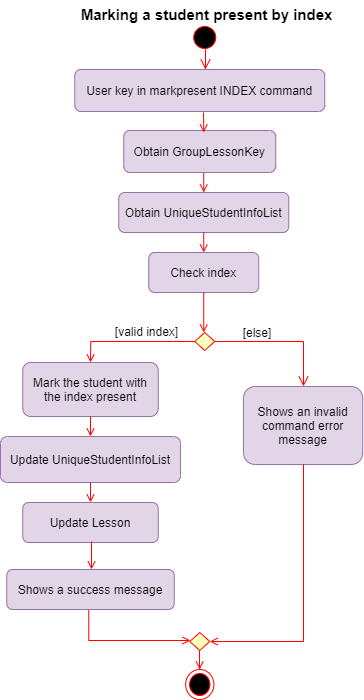

The diagram above was exported from draw.io. Its source (the exported page's mxGraphModel, read from the mxfile embedded in the PNG):
<mxGraphModel dx="925" dy="502" grid="0" gridSize="10" guides="1" tooltips="1" connect="1" arrows="1" fold="1" page="1" pageScale="1" pageWidth="583" pageHeight="413" background="#ffffff" math="0" shadow="0">
  <root>
    <mxCell id="0" />
    <mxCell id="1" parent="0" />
    <mxCell id="30" value="Shows an invalid &#10;command error &#10;message" style="fillColor=#e1d5e7;strokeColor=#9673a6;rounded=1;" parent="1" vertex="1">
      <mxGeometry x="353" y="465" width="119.25" height="78" as="geometry" />
    </mxCell>
    <mxCell id="16" value="Mark the student with &#10;the index present" style="fillColor=#e1d5e7;strokeColor=#9673a6;rounded=1;" parent="1" vertex="1">
      <mxGeometry x="132.25" y="441" width="135.5" height="54" as="geometry" />
    </mxCell>
    <mxCell id="17" value="" style="endArrow=open;strokeColor=#FF0000;endFill=1;rounded=0;exitX=0;exitY=0.5;exitDx=0;exitDy=0;entryX=0.5;entryY=0;entryDx=0;entryDy=0;" parent="1" source="IlFQVKkloTJ4xxVY7ZDv-42" target="16" edge="1">
      <mxGeometry relative="1" as="geometry">
        <mxPoint x="320.25" y="426" as="sourcePoint" />
        <mxPoint x="182.25" y="455" as="targetPoint" />
        <Array as="points">
          <mxPoint x="200.25" y="420" />
        </Array>
      </mxGeometry>
    </mxCell>
    <mxCell id="IlFQVKkloTJ4xxVY7ZDv-46" value="" style="edgeStyle=elbowEdgeStyle;elbow=horizontal;verticalAlign=bottom;endArrow=open;endSize=8;strokeColor=#FF0000;endFill=1;rounded=0;exitX=1;exitY=0.5;exitDx=0;exitDy=0;" parent="1" source="IlFQVKkloTJ4xxVY7ZDv-42" edge="1">
      <mxGeometry x="-68.25" y="311.5" as="geometry">
        <mxPoint x="413" y="465" as="targetPoint" />
        <mxPoint x="431.75" y="436" as="sourcePoint" />
        <Array as="points">
          <mxPoint x="413" y="420" />
          <mxPoint x="313.25" y="496" />
          <mxPoint x="556.75" y="426" />
        </Array>
      </mxGeometry>
    </mxCell>
    <mxCell id="IlFQVKkloTJ4xxVY7ZDv-49" value="" style="ellipse;shape=endState;fillColor=#000000;strokeColor=#ff0000" parent="1" vertex="1">
      <mxGeometry x="295.13" y="748" width="28.25" height="30" as="geometry" />
    </mxCell>
    <mxCell id="IlFQVKkloTJ4xxVY7ZDv-50" value="" style="edgeStyle=elbowEdgeStyle;elbow=horizontal;strokeColor=#FF0000;endArrow=open;endFill=1;rounded=0;" parent="1" edge="1">
      <mxGeometry width="100" height="100" relative="1" as="geometry">
        <mxPoint x="198" y="687" as="sourcePoint" />
        <mxPoint x="300" y="719" as="targetPoint" />
        <Array as="points">
          <mxPoint x="198.25" y="533" />
          <mxPoint x="178.25" y="576" />
        </Array>
      </mxGeometry>
    </mxCell>
    <mxCell id="IlFQVKkloTJ4xxVY7ZDv-51" value="[valid index]" style="text;html=1;strokeColor=none;fillColor=none;align=center;verticalAlign=middle;whiteSpace=wrap;rounded=0;" parent="1" vertex="1">
      <mxGeometry x="222" y="400" width="69.25" height="20" as="geometry" />
    </mxCell>
    <mxCell id="5" value="" style="ellipse;shape=startState;fillColor=#000000;strokeColor=#ff0000;" parent="1" vertex="1">
      <mxGeometry x="299.25" y="101" width="30" height="30" as="geometry" />
    </mxCell>
    <mxCell id="6" value="" style="edgeStyle=elbowEdgeStyle;elbow=horizontal;verticalAlign=bottom;endArrow=open;endSize=8;strokeColor=#FF0000;endFill=1;rounded=0;" parent="1" target="7" edge="1">
      <mxGeometry x="299.25" y="139" as="geometry">
        <mxPoint x="314.25" y="209" as="targetPoint" />
        <mxPoint x="314.75" y="181" as="sourcePoint" />
        <Array as="points">
          <mxPoint x="315" y="128" />
          <mxPoint x="324" y="162" />
        </Array>
      </mxGeometry>
    </mxCell>
    <mxCell id="7" value="User key in markpresent INDEX command" style="fillColor=#e1d5e7;strokeColor=#9673a6;rounded=1;" parent="1" vertex="1">
      <mxGeometry x="184.25" y="148" width="250" height="42" as="geometry" />
    </mxCell>
    <mxCell id="10" value="Obtain UniqueStudentInfoList" style="fillColor=#e1d5e7;strokeColor=#9673a6;rounded=1;" parent="1" vertex="1">
      <mxGeometry x="228.25" y="271" width="170" height="40" as="geometry" />
    </mxCell>
    <mxCell id="11" value="" style="endArrow=open;strokeColor=#FF0000;endFill=1;rounded=0" parent="1" target="10" edge="1">
      <mxGeometry relative="1" as="geometry">
        <mxPoint x="313.25" y="251" as="sourcePoint" />
      </mxGeometry>
    </mxCell>
    <mxCell id="18" value="Check index" style="fillColor=#e1d5e7;strokeColor=#9673a6;rounded=1;" parent="1" vertex="1">
      <mxGeometry x="258.25" y="331" width="110" height="40" as="geometry" />
    </mxCell>
    <mxCell id="20" value="" style="endArrow=open;strokeColor=#FF0000;endFill=1;rounded=0" parent="1" source="10" target="18" edge="1">
      <mxGeometry relative="1" as="geometry" />
    </mxCell>
    <mxCell id="IlFQVKkloTJ4xxVY7ZDv-42" value="" style="rhombus;fillColor=#ffffc0;strokeColor=#ff0000;" parent="1" vertex="1">
      <mxGeometry x="304.25" y="411" width="20" height="18" as="geometry" />
    </mxCell>
    <mxCell id="IlFQVKkloTJ4xxVY7ZDv-44" value="" style="endArrow=open;strokeColor=#FF0000;endFill=1;rounded=0;exitX=0.5;exitY=1;exitDx=0;exitDy=0;" parent="1" source="18" edge="1">
      <mxGeometry relative="1" as="geometry">
        <mxPoint x="368.75" y="389" as="sourcePoint" />
        <mxPoint x="313.25" y="411" as="targetPoint" />
      </mxGeometry>
    </mxCell>
    <mxCell id="IlFQVKkloTJ4xxVY7ZDv-59" value="[else]" style="text;html=1;strokeColor=none;fillColor=none;align=center;verticalAlign=middle;whiteSpace=wrap;rounded=0;" parent="1" vertex="1">
      <mxGeometry x="347.25" y="401" width="40" height="20" as="geometry" />
    </mxCell>
    <mxCell id="IlFQVKkloTJ4xxVY7ZDv-61" value="Update UniqueStudentInfoList" style="fillColor=#e1d5e7;strokeColor=#9673a6;rounded=1;" parent="1" vertex="1">
      <mxGeometry x="110" y="515" width="180" height="46" as="geometry" />
    </mxCell>
    <mxCell id="IlFQVKkloTJ4xxVY7ZDv-63" value="Update Lesson" style="fillColor=#e1d5e7;strokeColor=#9673a6;rounded=1;" parent="1" vertex="1">
      <mxGeometry x="132.25" y="581" width="135.5" height="40" as="geometry" />
    </mxCell>
    <mxCell id="IlFQVKkloTJ4xxVY7ZDv-69" value="" style="endArrow=open;strokeColor=#FF0000;endFill=1;rounded=0;exitX=0.5;exitY=1;exitDx=0;exitDy=0;entryX=0.5;entryY=0;entryDx=0;entryDy=0;" parent="1" source="16" target="IlFQVKkloTJ4xxVY7ZDv-61" edge="1">
      <mxGeometry relative="1" as="geometry">
        <mxPoint x="323.25" y="201" as="sourcePoint" />
        <mxPoint x="323.25" y="221" as="targetPoint" />
      </mxGeometry>
    </mxCell>
    <mxCell id="IlFQVKkloTJ4xxVY7ZDv-72" value="" style="endArrow=open;strokeColor=#FF0000;endFill=1;rounded=0;exitX=0.5;exitY=1;exitDx=0;exitDy=0;entryX=0.5;entryY=0;entryDx=0;entryDy=0;" parent="1" source="IlFQVKkloTJ4xxVY7ZDv-61" target="IlFQVKkloTJ4xxVY7ZDv-63" edge="1">
      <mxGeometry relative="1" as="geometry">
        <mxPoint x="323.25" y="261" as="sourcePoint" />
        <mxPoint x="323.25" y="281" as="targetPoint" />
      </mxGeometry>
    </mxCell>
    <mxCell id="3fUULaz0DDz0Yx9Szp1E-32" value="&lt;b style=&quot;font-size: 15px;&quot;&gt;Marking a student present by index&lt;/b&gt;" style="text;html=1;align=center;verticalAlign=middle;resizable=0;points=[];autosize=1;strokeWidth=6;fontSize=15;" vertex="1" parent="1">
      <mxGeometry x="184.75" y="82" width="262" height="22" as="geometry" />
    </mxCell>
    <mxCell id="3fUULaz0DDz0Yx9Szp1E-35" value="Obtain GroupLessonKey" style="fillColor=#e1d5e7;strokeColor=#9673a6;rounded=1;" vertex="1" parent="1">
      <mxGeometry x="233.25" y="209" width="152" height="42" as="geometry" />
    </mxCell>
    <mxCell id="3fUULaz0DDz0Yx9Szp1E-36" value="" style="endArrow=open;strokeColor=#FF0000;endFill=1;rounded=0" edge="1" parent="1">
      <mxGeometry relative="1" as="geometry">
        <mxPoint x="313" y="191" as="sourcePoint" />
        <mxPoint x="313.25" y="211" as="targetPoint" />
      </mxGeometry>
    </mxCell>
    <mxCell id="3fUULaz0DDz0Yx9Szp1E-43" value="" style="edgeStyle=elbowEdgeStyle;elbow=horizontal;strokeColor=#FF0000;endArrow=open;endFill=1;rounded=0;exitX=0.5;exitY=1;exitDx=0;exitDy=0;entryX=0.5;entryY=0;entryDx=0;entryDy=0;" edge="1" parent="1" source="3fUULaz0DDz0Yx9Szp1E-49" target="IlFQVKkloTJ4xxVY7ZDv-49">
      <mxGeometry width="100" height="100" relative="1" as="geometry">
        <mxPoint x="340" y="596" as="sourcePoint" />
        <mxPoint x="324" y="718" as="targetPoint" />
        <Array as="points" />
      </mxGeometry>
    </mxCell>
    <mxCell id="3fUULaz0DDz0Yx9Szp1E-45" value="Shows a success message" style="fillColor=#e1d5e7;strokeColor=#9673a6;rounded=1;" vertex="1" parent="1">
      <mxGeometry x="116.25" y="648" width="167.5" height="40" as="geometry" />
    </mxCell>
    <mxCell id="3fUULaz0DDz0Yx9Szp1E-47" value="" style="endArrow=open;strokeColor=#FF0000;endFill=1;rounded=0;entryX=0.5;entryY=0;entryDx=0;entryDy=0;" edge="1" parent="1">
      <mxGeometry relative="1" as="geometry">
        <mxPoint x="201" y="620" as="sourcePoint" />
        <mxPoint x="201" y="648" as="targetPoint" />
      </mxGeometry>
    </mxCell>
    <mxCell id="3fUULaz0DDz0Yx9Szp1E-49" value="" style="rhombus;fillColor=#ffffc0;strokeColor=#ff0000;" vertex="1" parent="1">
      <mxGeometry x="299.25" y="711" width="20" height="18" as="geometry" />
    </mxCell>
    <mxCell id="3fUULaz0DDz0Yx9Szp1E-51" value="" style="edgeStyle=elbowEdgeStyle;elbow=horizontal;strokeColor=#FF0000;endArrow=open;endFill=1;rounded=0;exitX=0.5;exitY=1;exitDx=0;exitDy=0;" edge="1" parent="1">
      <mxGeometry width="100" height="100" relative="1" as="geometry">
        <mxPoint x="412.625" y="543" as="sourcePoint" />
        <mxPoint x="319.25" y="720" as="targetPoint" />
        <Array as="points">
          <mxPoint x="413" y="634" />
        </Array>
      </mxGeometry>
    </mxCell>
  </root>
</mxGraphModel>